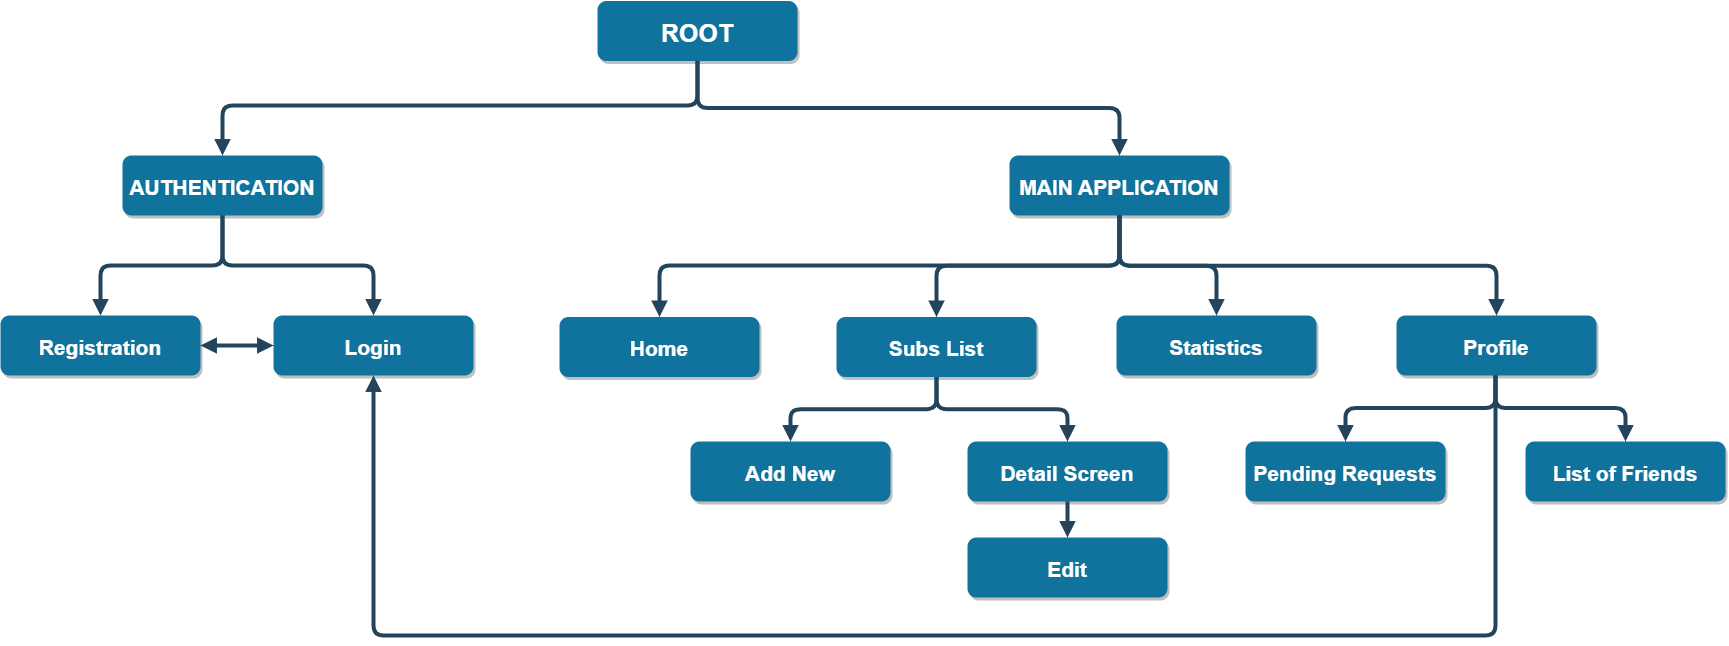

The diagram above was exported from draw.io. Its source (the exported page's mxGraphModel, read from the mxfile embedded in the PNG):
<mxGraphModel dx="1673" dy="971" grid="1" gridSize="10" guides="1" tooltips="1" connect="1" arrows="1" fold="1" page="1" pageScale="1.5" pageWidth="1169" pageHeight="827" background="none" math="0" shadow="0">
  <root>
    <mxCell id="0" />
    <mxCell id="1" parent="0" />
    <mxCell id="2" value="ROOT" style="rounded=1;fillColor=#10739E;strokeColor=none;shadow=1;gradientColor=none;fontStyle=1;fontColor=#FFFFFF;fontSize=25;" parent="1" vertex="1">
      <mxGeometry x="672" y="205.5" width="200" height="60" as="geometry" />
    </mxCell>
    <mxCell id="3" value="MAIN APPLICATION" style="rounded=1;fillColor=#10739E;strokeColor=none;shadow=1;gradientColor=none;fontStyle=1;fontColor=#FFFFFF;fontSize=21;" parent="1" vertex="1">
      <mxGeometry x="1084" y="360" width="220" height="60" as="geometry" />
    </mxCell>
    <mxCell id="4" value="Subs List" style="rounded=1;fillColor=#10739E;strokeColor=none;shadow=1;gradientColor=none;fontStyle=1;fontColor=#FFFFFF;fontSize=21;" parent="1" vertex="1">
      <mxGeometry x="911" y="521.5" width="200" height="60" as="geometry" />
    </mxCell>
    <mxCell id="5" value="Statistics" style="rounded=1;fillColor=#10739E;strokeColor=none;shadow=1;gradientColor=none;fontStyle=1;fontColor=#FFFFFF;fontSize=21;" parent="1" vertex="1">
      <mxGeometry x="1191" y="520" width="200" height="60" as="geometry" />
    </mxCell>
    <mxCell id="6" value="Profile" style="rounded=1;fillColor=#10739E;strokeColor=none;shadow=1;gradientColor=none;fontStyle=1;fontColor=#FFFFFF;fontSize=21;" parent="1" vertex="1">
      <mxGeometry x="1471" y="520" width="200" height="60" as="geometry" />
    </mxCell>
    <mxCell id="7" value="AUTHENTICATION" style="rounded=1;fillColor=#10739E;strokeColor=none;shadow=1;gradientColor=none;fontStyle=1;fontColor=#FFFFFF;fontSize=21;" parent="1" vertex="1">
      <mxGeometry x="197" y="360" width="200" height="60" as="geometry" />
    </mxCell>
    <mxCell id="8" value="Home" style="rounded=1;fillColor=#10739E;strokeColor=none;shadow=1;gradientColor=none;fontStyle=1;fontColor=#FFFFFF;fontSize=21;" parent="1" vertex="1">
      <mxGeometry x="634" y="521.5" width="200" height="60" as="geometry" />
    </mxCell>
    <mxCell id="9" value="Detail Screen" style="rounded=1;fillColor=#10739E;strokeColor=none;shadow=1;gradientColor=none;fontStyle=1;fontColor=#FFFFFF;fontSize=21;" parent="1" vertex="1">
      <mxGeometry x="1042" y="646" width="200" height="60" as="geometry" />
    </mxCell>
    <mxCell id="10" value="Edit" style="rounded=1;fillColor=#10739E;strokeColor=none;shadow=1;gradientColor=none;fontStyle=1;fontColor=#FFFFFF;fontSize=21;" parent="1" vertex="1">
      <mxGeometry x="1042" y="742" width="200" height="60" as="geometry" />
    </mxCell>
    <mxCell id="29" value="" style="edgeStyle=elbowEdgeStyle;elbow=vertical;strokeWidth=4;endArrow=block;endFill=1;fontStyle=1;strokeColor=#23445D;" parent="1" source="2" target="3" edge="1">
      <mxGeometry x="22" y="165.5" width="100" height="100" as="geometry">
        <mxPoint x="22" y="265.5" as="sourcePoint" />
        <mxPoint x="122" y="165.5" as="targetPoint" />
      </mxGeometry>
    </mxCell>
    <mxCell id="30" value="" style="edgeStyle=elbowEdgeStyle;elbow=vertical;strokeWidth=4;endArrow=block;endFill=1;fontStyle=1;strokeColor=#23445D;" parent="1" source="3" target="5" edge="1">
      <mxGeometry x="511" y="155.5" width="100" height="100" as="geometry">
        <mxPoint x="511" y="255.5" as="sourcePoint" />
        <mxPoint x="611" y="155.5" as="targetPoint" />
      </mxGeometry>
    </mxCell>
    <mxCell id="31" value="" style="edgeStyle=elbowEdgeStyle;elbow=vertical;strokeWidth=4;endArrow=block;endFill=1;fontStyle=1;strokeColor=#23445D;" parent="1" source="3" target="4" edge="1">
      <mxGeometry x="102" y="165.5" width="100" height="100" as="geometry">
        <mxPoint x="102" y="265.5" as="sourcePoint" />
        <mxPoint x="202" y="165.5" as="targetPoint" />
      </mxGeometry>
    </mxCell>
    <mxCell id="32" value="" style="edgeStyle=elbowEdgeStyle;elbow=vertical;strokeWidth=4;endArrow=block;endFill=1;fontStyle=1;strokeColor=#23445D;" parent="1" source="3" target="6" edge="1">
      <mxGeometry x="511" y="155.5" width="100" height="100" as="geometry">
        <mxPoint x="511" y="255.5" as="sourcePoint" />
        <mxPoint x="611" y="155.5" as="targetPoint" />
      </mxGeometry>
    </mxCell>
    <mxCell id="33" value="" style="edgeStyle=elbowEdgeStyle;elbow=vertical;strokeWidth=4;endArrow=block;endFill=1;fontStyle=1;strokeColor=#23445D;entryX=0.5;entryY=0;entryDx=0;entryDy=0;" parent="1" source="2" target="7" edge="1">
      <mxGeometry x="22" y="165.5" width="100" height="100" as="geometry">
        <mxPoint x="22" y="265.5" as="sourcePoint" />
        <mxPoint x="122" y="165.5" as="targetPoint" />
        <Array as="points">
          <mxPoint x="390" y="310" />
        </Array>
      </mxGeometry>
    </mxCell>
    <mxCell id="34" value="" style="edgeStyle=elbowEdgeStyle;elbow=vertical;strokeWidth=4;endArrow=block;endFill=1;fontStyle=1;strokeColor=#23445D;" parent="1" source="3" target="8" edge="1">
      <mxGeometry x="102" y="165.5" width="100" height="100" as="geometry">
        <mxPoint x="102" y="265.5" as="sourcePoint" />
        <mxPoint x="202" y="165.5" as="targetPoint" />
        <Array as="points">
          <mxPoint x="961" y="470" />
        </Array>
      </mxGeometry>
    </mxCell>
    <mxCell id="38" value="" style="edgeStyle=elbowEdgeStyle;elbow=vertical;strokeWidth=4;endArrow=block;endFill=1;fontStyle=1;strokeColor=#23445D;exitX=0.5;exitY=1;exitDx=0;exitDy=0;" parent="1" source="4" target="9" edge="1">
      <mxGeometry x="5" y="71.5" width="100" height="100" as="geometry">
        <mxPoint x="5" y="171.5" as="sourcePoint" />
        <mxPoint x="105" y="71.5" as="targetPoint" />
      </mxGeometry>
    </mxCell>
    <mxCell id="39" value="" style="edgeStyle=elbowEdgeStyle;elbow=vertical;strokeWidth=4;endArrow=block;endFill=1;fontStyle=1;strokeColor=#23445D;" parent="1" source="9" target="10" edge="1">
      <mxGeometry x="413" y="111" width="100" height="100" as="geometry">
        <mxPoint x="413" y="211" as="sourcePoint" />
        <mxPoint x="513" y="111" as="targetPoint" />
      </mxGeometry>
    </mxCell>
    <mxCell id="40" value="" style="edgeStyle=elbowEdgeStyle;elbow=vertical;strokeWidth=4;endArrow=block;endFill=1;fontStyle=1;strokeColor=#23445D;exitX=0.5;exitY=1;exitDx=0;exitDy=0;entryX=0.5;entryY=0;entryDx=0;entryDy=0;" parent="1" source="4" target="SMfVDsdBBMMllMFXIjDy-63" edge="1">
      <mxGeometry x="282" y="95" width="100" height="100" as="geometry">
        <mxPoint x="282" y="195" as="sourcePoint" />
        <mxPoint x="730" y="640" as="targetPoint" />
      </mxGeometry>
    </mxCell>
    <mxCell id="SMfVDsdBBMMllMFXIjDy-55" value="" style="edgeStyle=elbowEdgeStyle;elbow=vertical;strokeWidth=4;endArrow=block;endFill=1;fontStyle=1;strokeColor=#23445D;entryX=0.5;entryY=0;entryDx=0;entryDy=0;exitX=0.5;exitY=1;exitDx=0;exitDy=0;" edge="1" parent="1" source="7" target="SMfVDsdBBMMllMFXIjDy-56">
      <mxGeometry x="-23.590000000000003" y="55.5" width="100" height="100" as="geometry">
        <mxPoint x="296" y="430" as="sourcePoint" />
        <mxPoint x="296" y="480" as="targetPoint" />
        <Array as="points">
          <mxPoint x="247" y="470" />
        </Array>
      </mxGeometry>
    </mxCell>
    <mxCell id="SMfVDsdBBMMllMFXIjDy-56" value="Registration" style="rounded=1;fillColor=#10739E;strokeColor=none;shadow=1;gradientColor=none;fontStyle=1;fontColor=#FFFFFF;fontSize=21;" vertex="1" parent="1">
      <mxGeometry x="75" y="520" width="200" height="60" as="geometry" />
    </mxCell>
    <mxCell id="SMfVDsdBBMMllMFXIjDy-58" value="" style="edgeStyle=elbowEdgeStyle;elbow=vertical;strokeWidth=4;endArrow=block;endFill=1;fontStyle=1;strokeColor=#23445D;entryX=0.5;entryY=0;entryDx=0;entryDy=0;" edge="1" parent="1" target="SMfVDsdBBMMllMFXIjDy-59">
      <mxGeometry x="-13.590000000000003" y="65.5" width="100" height="100" as="geometry">
        <mxPoint x="297" y="420" as="sourcePoint" />
        <mxPoint x="247" y="490" as="targetPoint" />
        <Array as="points">
          <mxPoint x="367" y="470" />
        </Array>
      </mxGeometry>
    </mxCell>
    <mxCell id="SMfVDsdBBMMllMFXIjDy-59" value="Login" style="rounded=1;fillColor=#10739E;strokeColor=none;shadow=1;gradientColor=none;fontStyle=1;fontColor=#FFFFFF;fontSize=21;" vertex="1" parent="1">
      <mxGeometry x="348" y="520" width="200" height="60" as="geometry" />
    </mxCell>
    <mxCell id="SMfVDsdBBMMllMFXIjDy-63" value="Add New" style="rounded=1;fillColor=#10739E;strokeColor=none;shadow=1;gradientColor=none;fontStyle=1;fontColor=#FFFFFF;fontSize=21;" vertex="1" parent="1">
      <mxGeometry x="765" y="646" width="200" height="60" as="geometry" />
    </mxCell>
    <mxCell id="SMfVDsdBBMMllMFXIjDy-66" value="Pending Requests" style="rounded=1;fillColor=#10739E;strokeColor=none;shadow=1;gradientColor=none;fontStyle=1;fontColor=#FFFFFF;fontSize=21;" vertex="1" parent="1">
      <mxGeometry x="1320" y="646" width="200" height="60" as="geometry" />
    </mxCell>
    <mxCell id="SMfVDsdBBMMllMFXIjDy-67" value="" style="edgeStyle=elbowEdgeStyle;elbow=vertical;strokeWidth=4;endArrow=block;endFill=1;fontStyle=1;strokeColor=#23445D;" edge="1" parent="1" target="SMfVDsdBBMMllMFXIjDy-66">
      <mxGeometry x="851" y="5" width="100" height="100" as="geometry">
        <mxPoint x="1570" y="580" as="sourcePoint" />
        <mxPoint x="951" y="5" as="targetPoint" />
      </mxGeometry>
    </mxCell>
    <mxCell id="SMfVDsdBBMMllMFXIjDy-68" value="List of Friends" style="rounded=1;fillColor=#10739E;strokeColor=none;shadow=1;gradientColor=none;fontStyle=1;fontColor=#FFFFFF;fontSize=21;" vertex="1" parent="1">
      <mxGeometry x="1600" y="646" width="200" height="60" as="geometry" />
    </mxCell>
    <mxCell id="SMfVDsdBBMMllMFXIjDy-69" value="" style="edgeStyle=elbowEdgeStyle;elbow=vertical;strokeWidth=4;endArrow=block;endFill=1;fontStyle=1;strokeColor=#23445D;entryX=0.5;entryY=0;entryDx=0;entryDy=0;" edge="1" parent="1" target="SMfVDsdBBMMllMFXIjDy-68">
      <mxGeometry x="861" y="15" width="100" height="100" as="geometry">
        <mxPoint x="1570" y="580" as="sourcePoint" />
        <mxPoint x="1429.9999999999995" y="656" as="targetPoint" />
      </mxGeometry>
    </mxCell>
    <mxCell id="SMfVDsdBBMMllMFXIjDy-70" value="" style="edgeStyle=elbowEdgeStyle;elbow=vertical;strokeWidth=4;endArrow=block;endFill=1;fontStyle=1;strokeColor=#23445D;entryX=0.5;entryY=1;entryDx=0;entryDy=0;" edge="1" parent="1" target="SMfVDsdBBMMllMFXIjDy-59">
      <mxGeometry x="861" y="15" width="100" height="100" as="geometry">
        <mxPoint x="1570" y="580" as="sourcePoint" />
        <mxPoint x="1429.9999999999995" y="656" as="targetPoint" />
        <Array as="points">
          <mxPoint x="990" y="840" />
        </Array>
      </mxGeometry>
    </mxCell>
    <mxCell id="SMfVDsdBBMMllMFXIjDy-71" value="" style="edgeStyle=elbowEdgeStyle;elbow=vertical;strokeWidth=4;endArrow=block;endFill=1;fontStyle=1;strokeColor=#23445D;entryX=0;entryY=0.5;entryDx=0;entryDy=0;exitX=1;exitY=0.5;exitDx=0;exitDy=0;startArrow=block;startFill=1;" edge="1" parent="1" source="SMfVDsdBBMMllMFXIjDy-56" target="SMfVDsdBBMMllMFXIjDy-59">
      <mxGeometry x="-3.5900000000000034" y="75.5" width="100" height="100" as="geometry">
        <mxPoint x="307" y="430" as="sourcePoint" />
        <mxPoint x="458" y="530" as="targetPoint" />
        <Array as="points">
          <mxPoint x="310" y="550" />
        </Array>
      </mxGeometry>
    </mxCell>
  </root>
</mxGraphModel>